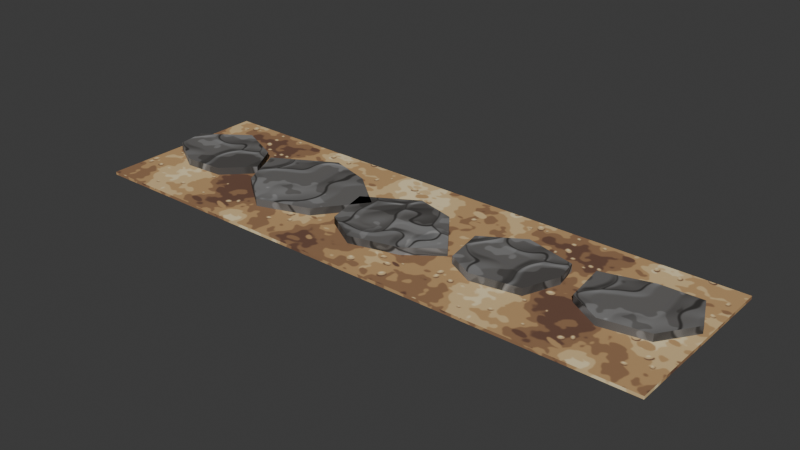 # Source: path_straight.blend  (saved by Blender 5.2.45; exported with 4.5.12 LTS)
import bpy
from mathutils import Matrix  # noqa: F401  (used for matrix-valued properties, if any)

bpy.ops.wm.read_factory_settings(use_empty=True)
scene = bpy.context.scene
scene.name = 'Scene'

# ---- collections
col_path_straight = bpy.data.collections.new('path_straight'); scene.collection.children.link(col_path_straight)

# ---- images (referenced by path relative to the original .blend; pixels are not part of the script)
import os
ASSET_DIR = os.environ.get("B2B_ASSET_DIR", "")  # directory of the original .blend (textures are referenced by path, not embedded)
HERE = os.path.dirname(os.path.abspath(__file__))  # packed textures are extracted next to this script under _unpacked/

def load_image(name, relpath, width, height, colorspace="sRGB"):
    """Load a texture the original file referenced (path relative to the .blend, or extracted next to this script)."""
    p = next((c for c in (os.path.join(HERE, relpath), os.path.join(ASSET_DIR, relpath)) if relpath and os.path.exists(c)), "")
    if p:
        img = bpy.data.images.load(p, check_existing=True)
        img.name = name
    else:  # same state as the original file: an image datablock whose file is absent (Cycles renders it pink)
        img = bpy.data.images.new(name, width, height)
        img.source = "FILE"
        img.filepath = "//" + (relpath or name)
    img.colorspace_settings.name = colorspace
    return img
img_env_pack_chemin = load_image('env_pack_chemin', '_unpacked/pack_chemin.3fa54f92.png', 512, 512, 'sRGB')
img_env_rock_grey = load_image('env_rock_grey', '_unpacked/rock_grey.e62b6902.png', 512, 512, 'sRGB')

# ---- materials (node trees are filled in below, after node groups)
mat_env_path = bpy.data.materials.new('Env_Path')
mat_env_path.diffuse_color = (0.4342, 0.4342, 0.4342, 1.0)
mat_env_path.roughness = 0.9
mat_env_rock = bpy.data.materials.new('Env_Rock')
mat_env_rock.diffuse_color = (0.4342, 0.4342, 0.4342, 1.0)
mat_env_rock.roughness = 0.9

# ---- material node trees
mat_env_path.use_nodes = True; mat_env_path.node_tree.nodes.clear()
_N = mat_env_path.node_tree.nodes; _L = mat_env_path.node_tree.links
n0 = _N.new('ShaderNodeBsdfPrincipled'); n0.name = 'Principled BSDF'; n0.location = (-200, 100)
n0.inputs[2].default_value = 0.9
n0.inputs[10].default_value = 0.005
n0.inputs[13].default_value = 0.25
n1 = _N.new('ShaderNodeOutputMaterial'); n1.name = 'Material Output'; n1.location = (200, 100)
n2 = _N.new('ShaderNodeTexImage'); n2.name = 'Image Texture'; n2.location = (-400, 200)
n2.image = img_env_pack_chemin
_L.new(n0.outputs[0], n1.inputs[0])
_L.new(n2.outputs[0], n0.inputs[0])
n1.is_active_output = True
mat_env_rock.use_nodes = True; mat_env_rock.node_tree.nodes.clear()
_N = mat_env_rock.node_tree.nodes; _L = mat_env_rock.node_tree.links
n0 = _N.new('ShaderNodeBsdfPrincipled'); n0.name = 'Principled BSDF'; n0.location = (-200, 100)
n0.inputs[2].default_value = 0.9
n0.inputs[10].default_value = 0.005
n0.inputs[13].default_value = 0.25
n1 = _N.new('ShaderNodeOutputMaterial'); n1.name = 'Material Output'; n1.location = (200, 100)
n2 = _N.new('ShaderNodeTexImage'); n2.name = 'Image Texture'; n2.location = (-400, 200)
n2.image = img_env_rock_grey
_L.new(n0.outputs[0], n1.inputs[0])
_L.new(n2.outputs[0], n0.inputs[0])
n1.is_active_output = True

# ---- world
world_world = bpy.data.worlds.new('World'); scene.world = world_world
world_world.use_nodes = True; world_world.node_tree.nodes.clear()
_N = world_world.node_tree.nodes; _L = world_world.node_tree.links
n0 = _N.new('ShaderNodeOutputWorld'); n0.name = 'World Output'; n0.location = (200, 100)
n1 = _N.new('ShaderNodeBackground'); n1.name = 'Background'; n1.location = (-200, 100)
n1.inputs[0].default_value = (0.05088, 0.05088, 0.05088, 1.0)
_L.new(n1.outputs[0], n0.inputs[0])
n0.is_active_output = True
world_world.color = (0.05088, 0.05088, 0.05088)
world_world.sun_shadow_jitter_overblur = 0.0

# ---- meshes
me_ground = bpy.data.meshes.new('Ground')
me_ground.from_pydata([(-2.0, -0.6, 0.0), (2.0, -0.6, 0.0), (2.0, 0.6, 0.0), (-2.0, 0.6, 0.0), (-2.0, -0.6, 0.02), (2.0, -0.6, 0.02), (2.0, 0.6, 0.02), (-2.0, 0.6, 0.02), (-1.245, -0.004798, 0.0), (-1.364, 0.2121, 0.0), (-1.676, 0.3546, 0.0), (-1.978, 0.1387, 0.0), (-1.954, -0.05676, 0.0), (-1.704, -0.208, 0.0), (-1.432, -0.1899, 0.0), (-1.245, -0.004798, 0.07), (-1.364, 0.2121, 0.07), (-1.676, 0.3546, 0.07), (-1.978, 0.1387, 0.07), (-1.954, -0.05676, 0.07), (-1.704, -0.208, 0.07), (-1.432, -0.1899, 0.07), (-0.2924, 0.07327, 0.0), (-0.5744, 0.3038, 0.0), (-0.8721, 0.3942, 0.0), (-1.286, 0.161, 0.0), (-1.142, -0.16, 0.0), (-0.8894, -0.354, 0.0), (-0.5327, -0.2364, 0.0), (-0.2924, 0.07327, 0.07), (-0.5744, 0.3038, 0.07), (-0.8721, 0.3942, 0.07), (-1.286, 0.161, 0.07), (-1.142, -0.16, 0.07), (-0.8894, -0.354, 0.07), (-0.5327, -0.2364, 0.07), (0.4494, -0.1064, 0.0), (0.2066, 0.2255, 0.0), (-0.06517, 0.2972, 0.0), (-0.4105, 0.09271, 0.0), (-0.338, -0.223, 0.0), (-0.1067, -0.3601, 0.0), (0.2202, -0.2748, 0.0), (0.4494, -0.1064, 0.07), (0.2066, 0.2255, 0.07), (-0.06517, 0.2972, 0.07), (-0.4105, 0.09271, 0.07), (-0.338, -0.223, 0.07), (-0.1067, -0.3601, 0.07), (0.2202, -0.2748, 0.07), (1.129, 0.03276, 0.0), (1.098, 0.201, 0.0), (0.7476, 0.2953, 0.0), (0.474, 0.1257, 0.0), (0.5226, -0.1613, 0.0), (0.7106, -0.2595, 0.0), (1.037, -0.2052, 0.0), (1.129, 0.03276, 0.07), (1.098, 0.201, 0.07), (0.7476, 0.2953, 0.07), (0.474, 0.1257, 0.07), (0.5226, -0.1613, 0.07), (0.7106, -0.2595, 0.07), (1.037, -0.2052, 0.07), (1.967, 0.07656, 0.0), (1.862, 0.315, 0.0), (1.578, 0.3104, 0.0), (1.246, 0.2192, 0.0), (1.284, -0.08332, 0.0), (1.499, -0.2123, 0.0), (1.806, -0.1581, 0.0), (1.967, 0.07656, 0.07), (1.862, 0.315, 0.07), (1.578, 0.3104, 0.07), (1.246, 0.2192, 0.07), (1.284, -0.08332, 0.07), (1.499, -0.2123, 0.07), (1.806, -0.1581, 0.07)], [], [(4, 5, 6, 7), (0, 1, 5, 4), (1, 2, 6, 5), (2, 3, 7, 6), (3, 0, 4, 7), (15, 16, 17, 18, 19, 20, 21), (8, 9, 16, 15), (9, 10, 17, 16), (10, 11, 18, 17), (11, 12, 19, 18), (12, 13, 20, 19), (13, 14, 21, 20), (14, 8, 15, 21), (29, 30, 31, 32, 33, 34, 35), (22, 23, 30, 29), (23, 24, 31, 30), (24, 25, 32, 31), (25, 26, 33, 32), (26, 27, 34, 33), (27, 28, 35, 34), (28, 22, 29, 35), (43, 44, 45, 46, 47, 48, 49), (36, 37, 44, 43), (37, 38, 45, 44), (38, 39, 46, 45), (39, 40, 47, 46), (40, 41, 48, 47), (41, 42, 49, 48), (42, 36, 43, 49), (57, 58, 59, 60, 61, 62, 63), (50, 51, 58, 57), (51, 52, 59, 58), (52, 53, 60, 59), (53, 54, 61, 60), (54, 55, 62, 61), (55, 56, 63, 62), (56, 50, 57, 63), (71, 72, 73, 74, 75, 76, 77), (64, 65, 72, 71), (65, 66, 73, 72), (66, 67, 74, 73), (67, 68, 75, 74), (68, 69, 76, 75), (69, 70, 77, 76), (70, 64, 71, 77)])
me_ground.polygons.foreach_set('use_smooth', [True] * 45)
me_ground.polygons.foreach_set('material_index', [0, 0, 0, 0, 0, 1, 1, 1, 1, 1, 1, 1, 1, 1, 1, 1, 1, 1, 1, 1, 1, 1, 1, 1, 1, 1, 1, 1, 1, 1, 1, 1, 1, 1, 1, 1, 1, 1, 1, 1, 1, 1, 1, 1, 1])
_k = set([(0, 1), (0, 3), (0, 4), (1, 2), (1, 5), (2, 3), (2, 6), (3, 7), (4, 5), (4, 7), (5, 6), (6, 7), (8, 9), (8, 14), (8, 15), (9, 10), (10, 11), (10, 17), (11, 12), (11, 18), (12, 13), (12, 19), (13, 14), (15, 16), (15, 21), (16, 17), (17, 18), (18, 19), (19, 20), (20, 21), (22, 23), (22, 28), (22, 29), (23, 24), (24, 25), (25, 26), (25, 32), (26, 27), (27, 28), (27, 34), (29, 30), (29, 35), (30, 31), (31, 32), (32, 33), (33, 34), (34, 35), (36, 37), (36, 42), (36, 43), (37, 38), (38, 39), (39, 40), (39, 46), (40, 41), (41, 42), (43, 44), (43, 49), (44, 45), (45, 46), (46, 47), (47, 48), (48, 49), (50, 51), (50, 56), (51, 52), (51, 58), (52, 53), (53, 54), (53, 60), (54, 55), (54, 61), (55, 56), (56, 63), (57, 58), (57, 63), (58, 59), (59, 60), (60, 61), (61, 62), (62, 63), (64, 65), (64, 70), (64, 71), (65, 66), (65, 72), (66, 67), (67, 68), (67, 74), (68, 69), (68, 75), (69, 70), (71, 72), (71, 77), (72, 73), (73, 74), (74, 75), (75, 76), (76, 77)])
me_ground.attributes.new('sharp_edge', 'BOOLEAN', 'EDGE').data.foreach_set('value', [ (min(e.vertices), max(e.vertices)) in _k for e in me_ground.edges])
_uv = me_ground.uv_layers.new(name='Float2')
_uv.uv.foreach_set('vector', [-0.8, -0.24, 0.8, -0.24, 0.8, 0.24, -0.8, 0.24, -0.8, 0.0, 0.8, 0.0, 0.8, 0.008, -0.8, 0.008, -0.24, 0.0, 0.24, 0.0, 0.24, 0.008, -0.24, 0.008, -0.8, 0.0, 0.8, 0.0, 0.8, 0.008, -0.8, 0.008, -0.24, 0.0, 0.24, 0.0, 0.24, 0.008, -0.24, 0.008, -0.4978, -0.001919, -0.5457, 0.08484, -0.6706, 0.1418, -0.7911, 0.05547, -0.7815, -0.02271, -0.6815, -0.0832, -0.5728, -0.07594, -0.001919, 0.0, 0.08484, 0.0, 0.08484, 0.028, -0.001919, 0.028, 0.5457, 0.0, 0.6706, 0.0, 0.6706, 0.028, 0.5457, 0.028, 0.6706, 0.0, 0.7911, 0.0, 0.7911, 0.028, 0.6706, 0.028, -0.05547, 0.0, 0.02271, 0.0, 0.02271, 0.028, -0.05547, 0.028, -0.7815, 0.0, -0.6815, 0.0, -0.6815, 0.028, -0.7815, 0.028, -0.6815, 0.0, -0.5728, 0.0, -0.5728, 0.028, -0.6815, 0.028, -0.5728, 0.0, -0.4978, 0.0, -0.4978, 0.028, -0.5728, 0.028, -0.117, 0.02931, -0.2298, 0.1215, -0.3488, 0.1577, -0.5144, 0.06441, -0.457, -0.064, -0.3558, -0.1416, -0.2131, -0.09455, 0.117, 0.0, 0.2298, 0.0, 0.2298, 0.028, 0.117, 0.028, 0.2298, 0.0, 0.3488, 0.0, 0.3488, 0.028, 0.2298, 0.028, 0.3488, 0.0, 0.5144, 0.0, 0.5144, 0.028, 0.3488, 0.028, -0.06441, 0.0, 0.064, 0.0, 0.064, 0.028, -0.06441, 0.028, -0.457, 0.0, -0.3558, 0.0, -0.3558, 0.028, -0.457, 0.028, -0.3558, 0.0, -0.2131, 0.0, -0.2131, 0.028, -0.3558, 0.028, -0.09455, 0.0, 0.02931, 0.0, 0.02931, 0.028, -0.09455, 0.028, 0.1798, -0.04258, 0.08264, 0.09019, -0.02607, 0.1189, -0.1642, 0.03709, -0.1352, -0.0892, -0.04266, -0.1441, 0.0881, -0.1099, -0.04258, 0.0, 0.09019, 0.0, 0.09019, 0.028, -0.04258, 0.028, -0.08264, 0.0, 0.02607, 0.0, 0.02607, 0.028, -0.08264, 0.028, 0.02607, 0.0, 0.1642, 0.0, 0.1642, 0.028, 0.02607, 0.028, -0.03709, 0.0, 0.0892, 0.0, 0.0892, 0.028, -0.03709, 0.028, -0.1352, 0.0, -0.04266, 0.0, -0.04266, 0.028, -0.1352, 0.028, -0.04266, 0.0, 0.0881, 0.0, 0.0881, 0.028, -0.04266, 0.028, 0.0881, 0.0, 0.1798, 0.0, 0.1798, 0.028, 0.0881, 0.028, 0.4515, 0.0131, 0.4391, 0.08042, 0.299, 0.1181, 0.1896, 0.05029, 0.2091, -0.06452, 0.2843, -0.1038, 0.4147, -0.08207, 0.0131, 0.0, 0.08042, 0.0, 0.08042, 0.028, 0.0131, 0.028, -0.4391, 0.0, -0.299, 0.0, -0.299, 0.028, -0.4391, 0.028, -0.299, 0.0, -0.1896, 0.0, -0.1896, 0.028, -0.299, 0.028, -0.05029, 0.0, 0.06452, 0.0, 0.06452, 0.028, -0.05029, 0.028, 0.2091, 0.0, 0.2843, 0.0, 0.2843, 0.028, 0.2091, 0.028, 0.2843, 0.0, 0.4147, 0.0, 0.4147, 0.028, 0.2843, 0.028, -0.08207, 0.0, 0.0131, 0.0, 0.0131, 0.028, -0.08207, 0.028, 0.7866, 0.03063, 0.7448, 0.126, 0.6312, 0.1242, 0.4982, 0.08767, 0.5136, -0.03333, 0.5994, -0.08494, 0.7224, -0.06322, 0.03063, 0.0, 0.126, 0.0, 0.126, 0.028, 0.03063, 0.028, -0.7448, 0.0, -0.6312, 0.0, -0.6312, 0.028, -0.7448, 0.028, -0.6312, 0.0, -0.4982, 0.0, -0.4982, 0.028, -0.6312, 0.028, -0.08767, 0.0, 0.03333, 0.0, 0.03333, 0.028, -0.08767, 0.028, 0.5136, 0.0, 0.5994, 0.0, 0.5994, 0.028, 0.5136, 0.028, 0.5994, 0.0, 0.7224, 0.0, 0.7224, 0.028, 0.5994, 0.028, -0.06322, 0.0, 0.03063, 0.0, 0.03063, 0.028, -0.06322, 0.028])
me_ground.materials.append(mat_env_path)
me_ground.materials.append(mat_env_rock)
me_ground.update()

# ---- objects
ob_path_straight = bpy.data.objects.new('path_straight', None)
ob_ground = bpy.data.objects.new('Ground', me_ground)

# ---- transforms, parenting, visibility, modifiers, constraints
ob_path_straight.location = (0.0, 0.0, 0.0)
ob_path_straight.empty_display_type = 'ARROWS'
ob_path_straight.empty_display_size = 0.5
ob_ground.parent = ob_path_straight
ob_ground.location = (0.0, 0.0, 0.0)

# ---- collection membership
col_path_straight.objects.link(ob_path_straight)
col_path_straight.objects.link(ob_ground)

# ---- scene / render settings (as saved in the file)
scene.frame_start = 1; scene.frame_end = 250; scene.frame_set(1)
scene.render.engine = 'BLENDER_EEVEE_NEXT'
scene.render.bake_bias = 0.0
scene.render.bake_samples = 0
scene.render.compositor_device = 'GPU'
scene.eevee.use_volume_custom_range = False
scene.eevee.fast_gi_thickness_near = 0.1
scene.eevee.fast_gi_thickness_far = 0.0
scene.eevee.ray_tracing_options.screen_trace_thickness = 0.1
bpy.context.view_layer.update()

# ---- added for rendering (the .blend has no active camera and no usable light): camera, sun
cam_auto = bpy.data.cameras.new('AutoCamera')
cam_auto.lens = 50.0
cam_auto.sensor_width = 36.0
cam_auto.clip_end = 1000.0
ob_auto_camera = bpy.data.objects.new('AutoCamera', cam_auto)
scene.collection.objects.link(ob_auto_camera)
ob_auto_camera.location = (3.86439, -4.63727, 3.12652)
ob_auto_camera.rotation_euler = (1.09748, -7.21219e-08, 0.694738)
scene.camera = ob_auto_camera
light_auto_sun = bpy.data.lights.new('AutoSun', 'SUN')
light_auto_sun.energy = 3.0
light_auto_sun.angle = 0.0523599
ob_auto_sun = bpy.data.objects.new('AutoSun', light_auto_sun)
scene.collection.objects.link(ob_auto_sun)
ob_auto_sun.rotation_euler = (0.872665, 0.174533, 0.523599)
bpy.context.view_layer.update()
